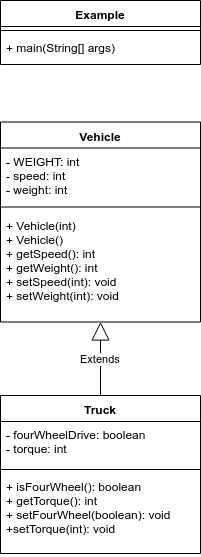

The diagram above was exported from draw.io. Its source (the exported page's mxGraphModel, read from the mxfile embedded in the PNG):
<mxGraphModel dx="977" dy="551" grid="1" gridSize="10" guides="1" tooltips="1" connect="1" arrows="1" fold="1" page="1" pageScale="1" pageWidth="827" pageHeight="1169" math="0" shadow="0">
  <root>
    <mxCell id="0" />
    <mxCell id="1" parent="0" />
    <mxCell id="EKIGwVrI0XJXthbxHCMV-1" value="Example" style="swimlane;fontStyle=1;align=center;verticalAlign=top;childLayout=stackLayout;horizontal=1;startSize=26;horizontalStack=0;resizeParent=1;resizeParentMax=0;resizeLast=0;collapsible=1;marginBottom=0;" vertex="1" parent="1">
      <mxGeometry x="40" y="40" width="200" height="64" as="geometry" />
    </mxCell>
    <mxCell id="EKIGwVrI0XJXthbxHCMV-3" value="" style="line;strokeWidth=1;fillColor=none;align=left;verticalAlign=middle;spacingTop=-1;spacingLeft=3;spacingRight=3;rotatable=0;labelPosition=right;points=[];portConstraint=eastwest;" vertex="1" parent="EKIGwVrI0XJXthbxHCMV-1">
      <mxGeometry y="26" width="200" height="8" as="geometry" />
    </mxCell>
    <mxCell id="EKIGwVrI0XJXthbxHCMV-4" value="+ main(String[] args)" style="text;strokeColor=none;fillColor=none;align=left;verticalAlign=top;spacingLeft=4;spacingRight=4;overflow=hidden;rotatable=0;points=[[0,0.5],[1,0.5]];portConstraint=eastwest;" vertex="1" parent="EKIGwVrI0XJXthbxHCMV-1">
      <mxGeometry y="34" width="200" height="30" as="geometry" />
    </mxCell>
    <mxCell id="EKIGwVrI0XJXthbxHCMV-6" value="Vehicle" style="swimlane;fontStyle=1;align=center;verticalAlign=top;childLayout=stackLayout;horizontal=1;startSize=26;horizontalStack=0;resizeParent=1;resizeParentMax=0;resizeLast=0;collapsible=1;marginBottom=0;" vertex="1" parent="1">
      <mxGeometry x="40" y="161.5" width="200" height="200" as="geometry" />
    </mxCell>
    <mxCell id="EKIGwVrI0XJXthbxHCMV-7" value="- WEIGHT: int&#10;- speed: int&#10;- weight: int&#10;" style="text;strokeColor=none;fillColor=none;align=left;verticalAlign=top;spacingLeft=4;spacingRight=4;overflow=hidden;rotatable=0;points=[[0,0.5],[1,0.5]];portConstraint=eastwest;" vertex="1" parent="EKIGwVrI0XJXthbxHCMV-6">
      <mxGeometry y="26" width="200" height="54" as="geometry" />
    </mxCell>
    <mxCell id="EKIGwVrI0XJXthbxHCMV-8" value="" style="line;strokeWidth=1;fillColor=none;align=left;verticalAlign=middle;spacingTop=-1;spacingLeft=3;spacingRight=3;rotatable=0;labelPosition=right;points=[];portConstraint=eastwest;" vertex="1" parent="EKIGwVrI0XJXthbxHCMV-6">
      <mxGeometry y="80" width="200" height="10" as="geometry" />
    </mxCell>
    <mxCell id="EKIGwVrI0XJXthbxHCMV-9" value="+ Vehicle(int)&#10;+ Vehicle()&#10;+ getSpeed(): int&#10;+ getWeight(): int&#10;+ setSpeed(int): void&#10;+ setWeight(int): void&#10;" style="text;strokeColor=none;fillColor=none;align=left;verticalAlign=top;spacingLeft=4;spacingRight=4;overflow=hidden;rotatable=0;points=[[0,0.5],[1,0.5]];portConstraint=eastwest;" vertex="1" parent="EKIGwVrI0XJXthbxHCMV-6">
      <mxGeometry y="90" width="200" height="110" as="geometry" />
    </mxCell>
    <mxCell id="EKIGwVrI0XJXthbxHCMV-10" value="Truck" style="swimlane;fontStyle=1;align=center;verticalAlign=top;childLayout=stackLayout;horizontal=1;startSize=26;horizontalStack=0;resizeParent=1;resizeParentMax=0;resizeLast=0;collapsible=1;marginBottom=0;" vertex="1" parent="1">
      <mxGeometry x="40" y="435" width="200" height="158" as="geometry" />
    </mxCell>
    <mxCell id="EKIGwVrI0XJXthbxHCMV-11" value="- fourWheelDrive: boolean&#10;- torque: int&#10;&#10;" style="text;strokeColor=none;fillColor=none;align=left;verticalAlign=top;spacingLeft=4;spacingRight=4;overflow=hidden;rotatable=0;points=[[0,0.5],[1,0.5]];portConstraint=eastwest;" vertex="1" parent="EKIGwVrI0XJXthbxHCMV-10">
      <mxGeometry y="26" width="200" height="44" as="geometry" />
    </mxCell>
    <mxCell id="EKIGwVrI0XJXthbxHCMV-12" value="" style="line;strokeWidth=1;fillColor=none;align=left;verticalAlign=middle;spacingTop=-1;spacingLeft=3;spacingRight=3;rotatable=0;labelPosition=right;points=[];portConstraint=eastwest;" vertex="1" parent="EKIGwVrI0XJXthbxHCMV-10">
      <mxGeometry y="70" width="200" height="8" as="geometry" />
    </mxCell>
    <mxCell id="EKIGwVrI0XJXthbxHCMV-13" value="+ isFourWheel(): boolean&#10;+ getTorque(): int&#10;+ setFourWheel(boolean): void&#10;+setTorque(int): void&#10;" style="text;strokeColor=none;fillColor=none;align=left;verticalAlign=top;spacingLeft=4;spacingRight=4;overflow=hidden;rotatable=0;points=[[0,0.5],[1,0.5]];portConstraint=eastwest;" vertex="1" parent="EKIGwVrI0XJXthbxHCMV-10">
      <mxGeometry y="78" width="200" height="80" as="geometry" />
    </mxCell>
    <mxCell id="EKIGwVrI0XJXthbxHCMV-15" value="Extends" style="endArrow=block;endSize=16;endFill=0;html=1;exitX=0.5;exitY=0;exitDx=0;exitDy=0;" edge="1" parent="1" source="EKIGwVrI0XJXthbxHCMV-10" target="EKIGwVrI0XJXthbxHCMV-9">
      <mxGeometry width="160" relative="1" as="geometry">
        <mxPoint x="150" y="400" as="sourcePoint" />
        <mxPoint x="200" y="590" as="targetPoint" />
      </mxGeometry>
    </mxCell>
  </root>
</mxGraphModel>